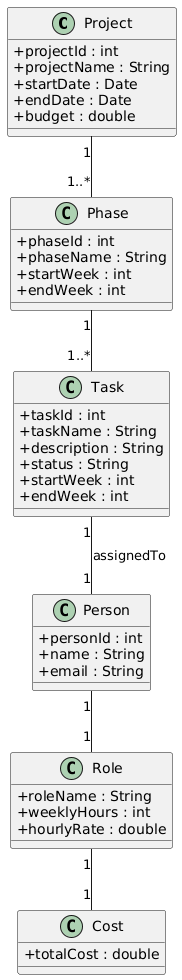

The diagram above was rendered by PlantUML. Its source (embedded in the PNG):
@startuml
skinparam classAttributeIconSize 0

class Project {
  +projectId : int
  +projectName : String
  +startDate : Date
  +endDate : Date
  +budget : double
}

class Phase {
  +phaseId : int
  +phaseName : String
  +startWeek : int
  +endWeek : int
}

class Task {
  +taskId : int
  +taskName : String
  +description : String
  +status : String
  +startWeek : int
  +endWeek : int
}

class Person {
  +personId : int
  +name : String
  +email : String
}

class Role {
  +roleName : String
  +weeklyHours : int
  +hourlyRate : double
}

class Cost {
  +totalCost : double
}

' Relationships
Project "1" -- "1..*" Phase
Phase "1" -- "1..*" Task
Task "1" -- "1" Person : assignedTo
Person "1" -- "1" Role
Role "1" -- "1" Cost
@enduml